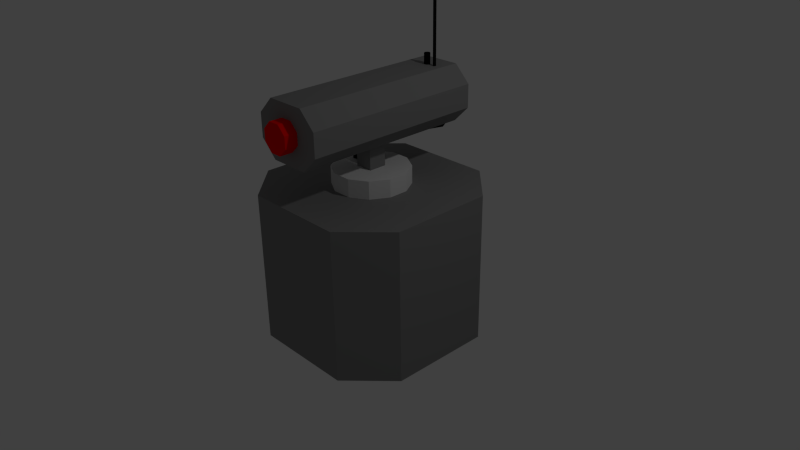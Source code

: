 # Source: testbot.blend  (saved by Blender 2.69.0; exported with 4.5.12 LTS)
import bpy
from mathutils import Matrix  # noqa: F401  (used for matrix-valued properties, if any)

bpy.ops.wm.read_factory_settings(use_empty=True)
scene = bpy.context.scene
scene.name = 'Scene'

# ---- collections
col_collection_1 = bpy.data.collections.new('Collection 1'); scene.collection.children.link(col_collection_1)

# ---- materials (node trees are filled in below, after node groups)
mat_material_002 = bpy.data.materials.new('Material.002')
mat_material_002.alpha_threshold = 0.0
mat_material_002.use_transparent_shadow = False
mat_material_002.diffuse_color = (0.005605, 0.005605, 0.005605, 1.0)
mat_material_002.roughness = 0.5
mat_material_002.line_color = (0.0, 0.0, 0.0, 1.0)
mat_material = bpy.data.materials.new('Material')
mat_material.alpha_threshold = 0.0
mat_material.use_transparent_shadow = False
mat_material.diffuse_color = (1.0, 0.0, 0.0, 1.0)
mat_material.roughness = 0.5
mat_material.line_color = (0.0, 0.0, 0.0, 1.0)
mat_material_001 = bpy.data.materials.new('Material.001')
mat_material_001.alpha_threshold = 0.0
mat_material_001.use_transparent_shadow = False
mat_material_001.diffuse_color = (0.2396, 0.2396, 0.2396, 1.0)
mat_material_001.roughness = 0.5
mat_material_001.line_color = (0.0, 0.0, 0.0, 1.0)
mat_material_003 = bpy.data.materials.new('Material.003')
mat_material_003.alpha_threshold = 0.0
mat_material_003.use_transparent_shadow = False
mat_material_003.roughness = 0.5
mat_material_003.line_color = (0.0, 0.0, 0.0, 1.0)

# ---- material node trees

# ---- world
world_world = bpy.data.worlds.new('World'); scene.world = world_world
world_world.color = (0.05088, 0.05088, 0.05088)
world_world.use_sun_shadow = False
world_world.sun_shadow_jitter_overblur = 0.0
world_world.cycles.sampling_method = 'MANUAL'
world_world.cycles.sample_map_resolution = 256

# ---- cameras
cam_camera = bpy.data.cameras.new('Camera')
cam_camera.clip_end = 100.0
cam_camera.lens = 35.0
cam_camera.sensor_width = 32.0
cam_camera.sensor_height = 18.0
cam_camera.ortho_scale = 7.314
cam_camera.dof.focus_distance = 0.0
cam_camera.dof.aperture_fstop = 128.0

# ---- lights
light_lamp = bpy.data.lights.new('Lamp', 'POINT')
light_lamp.transmission_factor = 0.0
light_lamp.cutoff_distance = 30.0
light_lamp.energy = 100.0
light_lamp.shadow_buffer_clip_start = 1.001
light_lamp.shadow_soft_size = 0.1
light_lamp.shadow_maximum_resolution = 0.006
light_lamp.use_absolute_resolution = True
light_lamp.cycles.use_multiple_importance_sampling = False

# ---- meshes
me_cylinder_007 = bpy.data.meshes.new('Cylinder.007')
me_cylinder_007.from_pydata([(0.0, 0.02, -1.0), (0.0, 0.02, 1.0), (0.01414, 0.01414, -1.0), (0.01414, 0.01414, 1.0), (0.02, -8.742e-10, -1.0), (0.02, -8.742e-10, 1.0), (0.01414, -0.01414, -1.0), (0.01414, -0.01414, 1.0), (-1.748e-09, -0.02, -1.0), (-1.748e-09, -0.02, 1.0), (-0.01414, -0.01414, -1.0), (-0.01414, -0.01414, 1.0), (-0.02, 2.385e-10, -1.0), (-0.02, 2.385e-10, 1.0), (-0.01414, 0.01414, -1.0), (-0.01414, 0.01414, 1.0)], [], [(0, 1, 3, 2), (2, 3, 5, 4), (4, 5, 7, 6), (6, 7, 9, 8), (8, 9, 11, 10), (10, 11, 13, 12), (3, 1, 15, 13, 11, 9, 7, 5), (14, 15, 1, 0), (12, 13, 15, 14), (0, 2, 4, 6, 8, 10, 12, 14)])
me_cylinder_007.materials.append(mat_material_002)
me_cylinder_007.use_remesh_preserve_volume = False
me_cylinder_007.use_remesh_preserve_attributes = False
me_cylinder_007.use_mirror_vertex_groups = False
me_cylinder_007.update()
me_cube_003 = bpy.data.meshes.new('Cube.003')
me_cube_003.from_pydata([(-0.12, -0.12, -0.2773), (-0.12, 0.12, -0.2773), (0.12, 0.12, -0.2773), (0.12, -0.12, -0.2773), (-0.12, -0.12, 0.09368), (-0.12, 0.12, 0.09368), (0.12, 0.12, 0.09368), (0.12, -0.12, 0.09368)], [], [(4, 5, 1, 0), (5, 6, 2, 1), (6, 7, 3, 2), (7, 4, 0, 3), (0, 1, 2, 3), (7, 6, 5, 4)])
me_cube_003.use_remesh_preserve_volume = False
me_cube_003.use_remesh_preserve_attributes = False
me_cube_003.use_mirror_vertex_groups = False
me_cube_003.update()
me_cylinder_006 = bpy.data.meshes.new('Cylinder.006')
me_cylinder_006.from_pydata([(0.0, 0.02, -1.0), (-0.004398, 0.01751, 0.1993), (0.01414, 0.01414, -1.0), (0.009283, 0.01185, 0.2502), (0.02, -8.742e-10, -1.0), (0.01457, -0.001975, 0.3013), (0.01414, -0.01414, -1.0), (0.008357, -0.01587, 0.3225), (-1.748e-09, -0.02, -1.0), (-0.005707, -0.0217, 0.3015), (-0.01414, -0.01414, -1.0), (-0.01939, -0.01604, 0.2505), (-0.02, 2.385e-10, -1.0), (-0.02467, -0.002211, 0.1995), (-0.01414, 0.01414, -1.0), (-0.01846, 0.01169, 0.1782), (-0.01941, 0.04642, 1.026), (-0.006324, 0.04144, 1.107), (-0.002498, 0.03018, 1.234), (-0.01018, 0.01924, 1.331), (-0.02486, 0.01502, 1.343), (-0.03795, 0.02, 1.262), (-0.04178, 0.03125, 1.136), (-0.0341, 0.0422, 1.038), (-0.02878, 0.09253, 1.236), (-0.0167, 0.0942, 1.348), (-0.01421, 0.09249, 1.534), (-0.02278, 0.0884, 1.685), (-0.03738, 0.08433, 1.712), (-0.04946, 0.08266, 1.601), (-0.05195, 0.08437, 1.415), (-0.04339, 0.08846, 1.264), (-0.03684, 0.1519, 1.064), (-0.02651, 0.1595, 1.164), (-0.02685, 0.1673, 1.323), (-0.03767, 0.1708, 1.45), (-0.05262, 0.1679, 1.47), (-0.06295, 0.1603, 1.371), (-0.06261, 0.1525, 1.211), (-0.05179, 0.149, 1.084), (-0.04293, 0.1816, 0.3534), (-0.03437, 0.1932, 0.3998), (-0.03722, 0.2067, 0.4576), (-0.04983, 0.2141, 0.4929), (-0.06479, 0.2112, 0.485), (-0.07336, 0.1996, 0.4385), (-0.0705, 0.1861, 0.3807), (-0.0579, 0.1787, 0.3454), (-0.0476, 0.1697, -0.615), (-0.03957, 0.1818, -0.6533), (-0.04305, 0.1955, -0.6979), (-0.05599, 0.2026, -0.7229), (-0.07082, 0.199, -0.7134), (-0.07884, 0.1869, -0.6751), (-0.07537, 0.1733, -0.6304), (-0.06243, 0.1661, -0.6055), (-0.05143, 0.1307, -2.027), (-0.04044, 0.1438, -2.059), (-0.04351, 0.1574, -2.111), (-0.05622, 0.1646, -2.152), (-0.07112, 0.1612, -2.158), (-0.07949, 0.1491, -2.126), (-0.07642, 0.1355, -2.074), (-0.06371, 0.1283, -2.033), (-0.05135, 0.1057, -3.683), (-0.04312, 0.1181, -3.685), (-0.04641, 0.1323, -3.686), (-0.05928, 0.1398, -3.684), (-0.07419, 0.1364, -3.681), (-0.08242, 0.124, -3.679), (-0.07914, 0.1099, -3.678), (-0.06627, 0.1023, -3.68), (-0.04217, 0.1094, -5.174), (-0.03394, 0.1218, -5.175), (-0.03722, 0.1359, -5.174), (-0.05009, 0.1435, -5.17), (-0.06501, 0.1401, -5.167), (-0.07323, 0.1277, -5.166), (-0.06995, 0.1135, -5.167), (-0.05708, 0.106, -5.171), (-0.04608, 0.1163, -5.823), (-0.03775, 0.1284, -5.795), (-0.04082, 0.1421, -5.744), (-0.05349, 0.1492, -5.698), (-0.06835, 0.1456, -5.686), (-0.07668, 0.1334, -5.714), (-0.07361, 0.1198, -5.766), (-0.06093, 0.1127, -5.811), (-0.05439, 0.1342, -6.469), (-0.04571, 0.1456, -6.413), (-0.04816, 0.1577, -6.314), (-0.0603, 0.1635, -6.229), (-0.07502, 0.1596, -6.209), (-0.0837, 0.1483, -6.265), (-0.08125, 0.1362, -6.364), (-0.06911, 0.1304, -6.449), (-0.06944, 0.1691, -6.881), (-0.05967, 0.1778, -6.788), (-0.06021, 0.1853, -6.626), (-0.07074, 0.1872, -6.489), (-0.08509, 0.1825, -6.459), (-0.09486, 0.1738, -6.552), (-0.09432, 0.1663, -6.715), (-0.08379, 0.1644, -6.851), (-0.08541, 0.2072, -7.077), (-0.07481, 0.2139, -6.972), (-0.07391, 0.2179, -6.79), (-0.08323, 0.2169, -6.638), (-0.09731, 0.2115, -6.604), (-0.1079, 0.2048, -6.71), (-0.1088, 0.2008, -6.892), (-0.0995, 0.2018, -7.044), (-0.1014, 0.2456, -7.091), (-0.09001, 0.2504, -6.983), (-0.08781, 0.2513, -6.795), (-0.09611, 0.2478, -6.639), (-0.1101, 0.242, -6.606), (-0.1215, 0.2373, -6.715), (-0.1237, 0.2364, -6.902), (-0.1154, 0.2398, -7.058)], [], [(0, 1, 3, 2), (2, 3, 5, 4), (4, 5, 7, 6), (6, 7, 9, 8), (8, 9, 11, 10), (10, 11, 13, 12), (1, 15, 23, 16), (14, 15, 1, 0), (12, 13, 15, 14), (0, 2, 4, 6, 8, 10, 12, 14), (16, 23, 31, 24), (15, 13, 22, 23), (13, 11, 21, 22), (11, 9, 20, 21), (9, 7, 19, 20), (7, 5, 18, 19), (5, 3, 17, 18), (3, 1, 16, 17), (24, 31, 39, 32), (23, 22, 30, 31), (22, 21, 29, 30), (21, 20, 28, 29), (20, 19, 27, 28), (19, 18, 26, 27), (18, 17, 25, 26), (17, 16, 24, 25), (32, 39, 47, 40), (31, 30, 38, 39), (30, 29, 37, 38), (29, 28, 36, 37), (28, 27, 35, 36), (27, 26, 34, 35), (26, 25, 33, 34), (25, 24, 32, 33), (40, 47, 55, 48), (39, 38, 46, 47), (38, 37, 45, 46), (37, 36, 44, 45), (36, 35, 43, 44), (35, 34, 42, 43), (34, 33, 41, 42), (33, 32, 40, 41), (48, 55, 63, 56), (47, 46, 54, 55), (46, 45, 53, 54), (45, 44, 52, 53), (44, 43, 51, 52), (43, 42, 50, 51), (42, 41, 49, 50), (41, 40, 48, 49), (56, 63, 71, 64), (55, 54, 62, 63), (54, 53, 61, 62), (53, 52, 60, 61), (52, 51, 59, 60), (51, 50, 58, 59), (50, 49, 57, 58), (49, 48, 56, 57), (64, 71, 79, 72), (63, 62, 70, 71), (62, 61, 69, 70), (61, 60, 68, 69), (60, 59, 67, 68), (59, 58, 66, 67), (58, 57, 65, 66), (57, 56, 64, 65), (72, 79, 87, 80), (71, 70, 78, 79), (70, 69, 77, 78), (69, 68, 76, 77), (68, 67, 75, 76), (67, 66, 74, 75), (66, 65, 73, 74), (65, 64, 72, 73), (80, 87, 95, 88), (79, 78, 86, 87), (78, 77, 85, 86), (77, 76, 84, 85), (76, 75, 83, 84), (75, 74, 82, 83), (74, 73, 81, 82), (73, 72, 80, 81), (88, 95, 103, 96), (87, 86, 94, 95), (86, 85, 93, 94), (85, 84, 92, 93), (84, 83, 91, 92), (83, 82, 90, 91), (82, 81, 89, 90), (81, 80, 88, 89), (96, 103, 111, 104), (95, 94, 102, 103), (94, 93, 101, 102), (93, 92, 100, 101), (92, 91, 99, 100), (91, 90, 98, 99), (90, 89, 97, 98), (89, 88, 96, 97), (104, 111, 119, 112), (103, 102, 110, 111), (102, 101, 109, 110), (101, 100, 108, 109), (100, 99, 107, 108), (99, 98, 106, 107), (98, 97, 105, 106), (97, 96, 104, 105), (113, 112, 119, 118, 117, 116, 115, 114), (111, 110, 118, 119), (110, 109, 117, 118), (109, 108, 116, 117), (108, 107, 115, 116), (107, 106, 114, 115), (106, 105, 113, 114), (105, 104, 112, 113)])
me_cylinder_006.materials.append(mat_material_002)
me_cylinder_006.use_remesh_preserve_volume = False
me_cylinder_006.use_remesh_preserve_attributes = False
me_cylinder_006.use_mirror_vertex_groups = False
me_cylinder_006.update()
me_cube_002 = bpy.data.meshes.new('Cube.002')
me_cube_002.from_pydata([(-0.12, -0.12, -0.2773), (-0.12, 0.12, -0.2773), (0.12, 0.12, -0.2773), (0.12, -0.12, -0.2773), (-0.12, -0.12, 0.09368), (-0.12, 0.12, 0.09368), (0.12, 0.12, 0.09368), (0.12, -0.12, 0.09368)], [], [(4, 5, 1, 0), (5, 6, 2, 1), (6, 7, 3, 2), (7, 4, 0, 3), (0, 1, 2, 3), (7, 6, 5, 4)])
me_cube_002.use_remesh_preserve_volume = False
me_cube_002.use_remesh_preserve_attributes = False
me_cube_002.use_mirror_vertex_groups = False
me_cube_002.update()
me_cylinder_005 = bpy.data.meshes.new('Cylinder.005')
me_cylinder_005.from_pydata([(0.0, 0.02, -1.0), (0.0002357, 0.01943, 0.1608), (0.01414, 0.01414, -1.0), (0.01424, 0.01391, 0.1971), (0.02, -8.742e-10, -1.0), (0.0199, 0.0002357, 0.2485), (0.01414, -0.01414, -1.0), (0.01391, -0.01357, 0.2848), (-1.748e-09, -0.02, -1.0), (-0.0002357, -0.01943, 0.2848), (-0.01414, -0.01414, -1.0), (-0.01424, -0.01391, 0.2485), (-0.02, 2.385e-10, -1.0), (-0.0199, -0.0002356, 0.1971), (-0.01414, 0.01414, -1.0), (-0.01391, 0.01357, 0.1608), (-0.005444, 0.0522, 0.8905), (0.008127, 0.04743, 0.9589), (0.01277, 0.03651, 1.086), (0.00576, 0.02584, 1.196), (-0.008792, 0.02168, 1.226), (-0.02236, 0.02645, 1.158), (-0.027, 0.03737, 1.031), (-0.02, 0.04804, 0.9204), (-0.00482, 0.1025, 1.11), (0.007264, 0.1041, 1.222), (0.009752, 0.1024, 1.407), (0.001186, 0.09832, 1.558), (-0.01342, 0.09425, 1.586), (-0.0255, 0.09259, 1.474), (-0.02799, 0.0943, 1.289), (-0.01942, 0.09839, 1.138), (-0.01031, 0.1609, 0.9613), (0.0006438, 0.167, 1.067), (0.001329, 0.1723, 1.243), (-0.008659, 0.1738, 1.387), (-0.02347, 0.1706, 1.414), (-0.03443, 0.1645, 1.309), (-0.03511, 0.1591, 1.133), (-0.02512, 0.1576, 0.9888), (-0.02083, 0.1922, 0.3679), (-0.01073, 0.202, 0.4315), (-0.01171, 0.2147, 0.5208), (-0.0232, 0.223, 0.5836), (-0.03847, 0.2219, 0.5831), (-0.04857, 0.2121, 0.5195), (-0.04759, 0.1993, 0.4301), (-0.0361, 0.1911, 0.3673), (-0.02777, 0.203, -0.3814), (-0.01834, 0.2144, -0.4057), (-0.02015, 0.2287, -0.4215), (-0.03213, 0.2376, -0.4197), (-0.04727, 0.2359, -0.4012), (-0.0567, 0.2245, -0.3769), (-0.0549, 0.2102, -0.3611), (-0.04292, 0.2012, -0.3629), (-0.03701, 0.1847, -2.196), (-0.02879, 0.1971, -2.199), (-0.03207, 0.2112, -2.199), (-0.04494, 0.2188, -2.198), (-0.05986, 0.2154, -2.195), (-0.06808, 0.203, -2.192), (-0.0648, 0.1888, -2.192), (-0.05193, 0.1813, -2.193), (-0.0369, 0.1846, -3.683), (-0.02867, 0.197, -3.685), (-0.03196, 0.2112, -3.686), (-0.04483, 0.2187, -3.684), (-0.05974, 0.2153, -3.681), (-0.06797, 0.2029, -3.679), (-0.06469, 0.1888, -3.678), (-0.05182, 0.1812, -3.68), (-0.02887, 0.1911, -5.196), (-0.02064, 0.2035, -5.188), (-0.0239, 0.2175, -5.169), (-0.03674, 0.225, -5.151), (-0.05164, 0.2216, -5.145), (-0.05987, 0.2092, -5.154), (-0.05662, 0.1951, -5.172), (-0.04378, 0.1876, -5.19), (-0.03266, 0.1977, -5.919), (-0.02432, 0.2098, -5.891), (-0.0274, 0.2234, -5.839), (-0.04007, 0.2305, -5.794), (-0.05493, 0.227, -5.782), (-0.06326, 0.2148, -5.81), (-0.06019, 0.2012, -5.862), (-0.04751, 0.1941, -5.907), (-0.04003, 0.2134, -6.469), (-0.03135, 0.2247, -6.413), (-0.0338, 0.2368, -6.314), (-0.04594, 0.2426, -6.229), (-0.06066, 0.2387, -6.209), (-0.06934, 0.2274, -6.265), (-0.06689, 0.2153, -6.364), (-0.05475, 0.2095, -6.449), (-0.05415, 0.246, -6.881), (-0.04438, 0.2547, -6.788), (-0.04492, 0.2622, -6.626), (-0.05545, 0.2641, -6.489), (-0.0698, 0.2593, -6.459), (-0.07957, 0.2506, -6.552), (-0.07903, 0.2431, -6.715), (-0.0685, 0.2412, -6.851), (-0.07013, 0.2841, -7.077), (-0.05953, 0.2908, -6.972), (-0.05862, 0.2948, -6.79), (-0.06794, 0.2938, -6.638), (-0.08202, 0.2883, -6.604), (-0.09262, 0.2817, -6.71), (-0.09353, 0.2777, -6.892), (-0.08421, 0.2787, -7.044), (-0.08613, 0.3225, -7.091), (-0.07472, 0.3272, -6.983), (-0.07252, 0.3281, -6.795), (-0.08083, 0.3247, -6.639), (-0.09477, 0.3189, -6.606), (-0.1062, 0.3142, -6.715), (-0.1084, 0.3133, -6.902), (-0.1001, 0.3167, -7.058)], [], [(0, 1, 3, 2), (2, 3, 5, 4), (4, 5, 7, 6), (6, 7, 9, 8), (8, 9, 11, 10), (10, 11, 13, 12), (1, 15, 23, 16), (14, 15, 1, 0), (12, 13, 15, 14), (0, 2, 4, 6, 8, 10, 12, 14), (16, 23, 31, 24), (15, 13, 22, 23), (13, 11, 21, 22), (11, 9, 20, 21), (9, 7, 19, 20), (7, 5, 18, 19), (5, 3, 17, 18), (3, 1, 16, 17), (24, 31, 39, 32), (23, 22, 30, 31), (22, 21, 29, 30), (21, 20, 28, 29), (20, 19, 27, 28), (19, 18, 26, 27), (18, 17, 25, 26), (17, 16, 24, 25), (32, 39, 47, 40), (31, 30, 38, 39), (30, 29, 37, 38), (29, 28, 36, 37), (28, 27, 35, 36), (27, 26, 34, 35), (26, 25, 33, 34), (25, 24, 32, 33), (40, 47, 55, 48), (39, 38, 46, 47), (38, 37, 45, 46), (37, 36, 44, 45), (36, 35, 43, 44), (35, 34, 42, 43), (34, 33, 41, 42), (33, 32, 40, 41), (48, 55, 63, 56), (47, 46, 54, 55), (46, 45, 53, 54), (45, 44, 52, 53), (44, 43, 51, 52), (43, 42, 50, 51), (42, 41, 49, 50), (41, 40, 48, 49), (56, 63, 71, 64), (55, 54, 62, 63), (54, 53, 61, 62), (53, 52, 60, 61), (52, 51, 59, 60), (51, 50, 58, 59), (50, 49, 57, 58), (49, 48, 56, 57), (64, 71, 79, 72), (63, 62, 70, 71), (62, 61, 69, 70), (61, 60, 68, 69), (60, 59, 67, 68), (59, 58, 66, 67), (58, 57, 65, 66), (57, 56, 64, 65), (72, 79, 87, 80), (71, 70, 78, 79), (70, 69, 77, 78), (69, 68, 76, 77), (68, 67, 75, 76), (67, 66, 74, 75), (66, 65, 73, 74), (65, 64, 72, 73), (80, 87, 95, 88), (79, 78, 86, 87), (78, 77, 85, 86), (77, 76, 84, 85), (76, 75, 83, 84), (75, 74, 82, 83), (74, 73, 81, 82), (73, 72, 80, 81), (88, 95, 103, 96), (87, 86, 94, 95), (86, 85, 93, 94), (85, 84, 92, 93), (84, 83, 91, 92), (83, 82, 90, 91), (82, 81, 89, 90), (81, 80, 88, 89), (96, 103, 111, 104), (95, 94, 102, 103), (94, 93, 101, 102), (93, 92, 100, 101), (92, 91, 99, 100), (91, 90, 98, 99), (90, 89, 97, 98), (89, 88, 96, 97), (104, 111, 119, 112), (103, 102, 110, 111), (102, 101, 109, 110), (101, 100, 108, 109), (100, 99, 107, 108), (99, 98, 106, 107), (98, 97, 105, 106), (97, 96, 104, 105), (113, 112, 119, 118, 117, 116, 115, 114), (111, 110, 118, 119), (110, 109, 117, 118), (109, 108, 116, 117), (108, 107, 115, 116), (107, 106, 114, 115), (106, 105, 113, 114), (105, 104, 112, 113)])
me_cylinder_005.materials.append(mat_material_002)
me_cylinder_005.use_remesh_preserve_volume = False
me_cylinder_005.use_remesh_preserve_attributes = False
me_cylinder_005.use_mirror_vertex_groups = False
me_cylinder_005.update()
me_cylinder_004 = bpy.data.meshes.new('Cylinder.004')
me_cylinder_004.from_pydata([(0.0, 0.02, -1.0), (0.0, 0.02, 1.0), (0.01414, 0.01414, -1.0), (0.01414, 0.01414, 1.0), (0.02, -8.742e-10, -1.0), (0.02, -8.742e-10, 1.0), (0.01414, -0.01414, -1.0), (0.01414, -0.01414, 1.0), (-1.748e-09, -0.02, -1.0), (-1.748e-09, -0.02, 1.0), (-0.01414, -0.01414, -1.0), (-0.01414, -0.01414, 1.0), (-0.02, 2.385e-10, -1.0), (-0.02, 2.385e-10, 1.0), (-0.01414, 0.01414, -1.0), (-0.01414, 0.01414, 1.0)], [], [(0, 1, 3, 2), (2, 3, 5, 4), (4, 5, 7, 6), (6, 7, 9, 8), (8, 9, 11, 10), (10, 11, 13, 12), (3, 1, 15, 13, 11, 9, 7, 5), (14, 15, 1, 0), (12, 13, 15, 14), (0, 2, 4, 6, 8, 10, 12, 14)])
me_cylinder_004.materials.append(mat_material_002)
me_cylinder_004.use_remesh_preserve_volume = False
me_cylinder_004.use_remesh_preserve_attributes = False
me_cylinder_004.use_mirror_vertex_groups = False
me_cylinder_004.update()
me_cylinder_003 = bpy.data.meshes.new('Cylinder.003')
me_cylinder_003.from_pydata([(0.0, 0.2, -0.1), (0.0, 0.2, 0.1), (0.1414, 0.1414, -0.1), (0.1414, 0.1414, 0.1), (0.2, -8.742e-09, -0.1), (0.2, -8.742e-09, 0.1), (0.1414, -0.1414, -0.1), (0.1414, -0.1414, 0.1), (-1.748e-08, -0.2, -0.1), (-1.748e-08, -0.2, 0.1), (-0.1414, -0.1414, -0.1), (-0.1414, -0.1414, 0.1), (-0.2, 2.385e-09, -0.1), (-0.2, 2.385e-09, 0.1), (-0.1414, 0.1414, -0.1), (-0.1414, 0.1414, 0.1)], [], [(0, 1, 3, 2), (2, 3, 5, 4), (4, 5, 7, 6), (6, 7, 9, 8), (8, 9, 11, 10), (10, 11, 13, 12), (3, 1, 15, 13, 11, 9, 7, 5), (14, 15, 1, 0), (12, 13, 15, 14), (0, 2, 4, 6, 8, 10, 12, 14)])
me_cylinder_003.materials.append(mat_material)
me_cylinder_003.use_remesh_preserve_volume = False
me_cylinder_003.use_remesh_preserve_attributes = False
me_cylinder_003.use_mirror_vertex_groups = False
me_cylinder_003.update()
me_cylinder_002 = bpy.data.meshes.new('Cylinder.002')
me_cylinder_002.from_pydata([(0.04619, 0.2191, -1.0), (0.04619, 0.2191, 1.0), (0.1876, 0.1606, -1.0), (0.1876, 0.1606, 1.0), (0.2462, 0.01913, -1.0), (0.2462, 0.01913, 1.0), (0.1876, -0.1223, -1.0), (0.1876, -0.1223, 1.0), (-0.05543, -0.223, -1.0), (-0.05543, -0.223, 1.0), (-0.1969, -0.1644, -1.0), (-0.1969, -0.1644, 1.0), (-0.2554, -0.02296, -1.0), (-0.2554, -0.02296, 1.0), (-0.1969, 0.1185, -1.0), (-0.1969, 0.1185, 1.0)], [], [(0, 1, 3, 2), (2, 3, 5, 4), (4, 5, 7, 6), (6, 7, 9, 8), (8, 9, 11, 10), (10, 11, 13, 12), (3, 1, 15, 13, 11, 9, 7, 5), (14, 15, 1, 0), (12, 13, 15, 14), (0, 2, 4, 6, 8, 10, 12, 14)])
me_cylinder_002.materials.append(mat_material_001)
me_cylinder_002.use_remesh_preserve_volume = False
me_cylinder_002.use_remesh_preserve_attributes = False
me_cylinder_002.use_mirror_vertex_groups = False
me_cylinder_002.update()
me_cube_001 = bpy.data.meshes.new('Cube.001')
me_cube_001.from_pydata([(-0.12, -0.12, -0.12), (-0.12, 0.12, -0.12), (0.12, 0.12, -0.12), (0.12, -0.12, -0.12), (-0.12, -0.12, 0.4053), (-0.12, 0.12, 0.4053), (0.12, 0.12, 0.4053), (0.12, -0.12, 0.4053)], [], [(4, 5, 1, 0), (5, 6, 2, 1), (6, 7, 3, 2), (7, 4, 0, 3), (0, 1, 2, 3), (7, 6, 5, 4)])
me_cube_001.materials.append(mat_material_001)
me_cube_001.use_remesh_preserve_volume = False
me_cube_001.use_remesh_preserve_attributes = False
me_cube_001.use_mirror_vertex_groups = False
me_cube_001.update()
me_cylinder_001 = bpy.data.meshes.new('Cylinder.001')
me_cylinder_001.from_pydata([(0.0, 0.5, -0.125), (0.0, 0.5, 0.125), (0.25, 0.433, -0.125), (0.25, 0.433, 0.125), (0.433, 0.25, -0.125), (0.433, 0.25, 0.125), (0.5, -2.186e-08, -0.125), (0.5, -2.186e-08, 0.125), (0.433, -0.25, -0.125), (0.433, -0.25, 0.125), (0.25, -0.433, -0.125), (0.25, -0.433, 0.125), (7.55e-08, -0.5, -0.125), (7.55e-08, -0.5, 0.125), (-0.25, -0.433, -0.125), (-0.25, -0.433, 0.125), (-0.433, -0.25, -0.125), (-0.433, -0.25, 0.125), (-0.5, -2.325e-07, -0.125), (-0.5, -2.325e-07, 0.125), (-0.433, 0.25, -0.125), (-0.433, 0.25, 0.125), (-0.25, 0.433, -0.125), (-0.25, 0.433, 0.125)], [], [(0, 1, 3, 2), (2, 3, 5, 4), (4, 5, 7, 6), (6, 7, 9, 8), (8, 9, 11, 10), (10, 11, 13, 12), (12, 13, 15, 14), (14, 15, 17, 16), (16, 17, 19, 18), (18, 19, 21, 20), (3, 1, 23, 21, 19, 17, 15, 13, 11, 9, 7, 5), (22, 23, 1, 0), (20, 21, 23, 22), (0, 2, 4, 6, 8, 10, 12, 14, 16, 18, 20, 22)])
me_cylinder_001.materials.append(mat_material_003)
me_cylinder_001.use_remesh_preserve_volume = False
me_cylinder_001.use_remesh_preserve_attributes = False
me_cylinder_001.use_mirror_vertex_groups = False
me_cylinder_001.update()
me_cylinder = bpy.data.meshes.new('Cylinder')
me_cylinder.from_pydata([(-0.1624, 1.392, -1.0), (-0.1624, 1.392, 1.0), (1.099, 0.8695, -1.0), (1.099, 0.8695, 1.0), (1.392, 0.1624, -1.0), (1.392, 0.1624, 1.0), (0.8695, -1.099, -1.0), (0.8695, -1.099, 1.0), (0.1624, -1.392, -1.0), (0.1624, -1.392, 1.0), (-1.099, -0.8695, -1.0), (-1.099, -0.8695, 1.0), (-1.392, -0.1624, -1.0), (-1.392, -0.1624, 1.0), (-0.8695, 1.099, -1.0), (-0.8695, 1.099, 1.0)], [], [(0, 1, 3, 2), (2, 3, 5, 4), (4, 5, 7, 6), (6, 7, 9, 8), (8, 9, 11, 10), (10, 11, 13, 12), (3, 1, 15, 13, 11, 9, 7, 5), (14, 15, 1, 0), (12, 13, 15, 14), (0, 2, 4, 6, 8, 10, 12, 14)])
me_cylinder.materials.append(mat_material_001)
me_cylinder.use_remesh_preserve_volume = False
me_cylinder.use_remesh_preserve_attributes = False
me_cylinder.use_mirror_vertex_groups = False
me_cylinder.update()

# ---- objects
ob_cylinder_007 = bpy.data.objects.new('Cylinder.007', me_cylinder_007)
ob_cube_002 = bpy.data.objects.new('Cube.002', me_cube_003)
ob_cylinder_006 = bpy.data.objects.new('Cylinder.006', me_cylinder_006)
ob_cube_001 = bpy.data.objects.new('Cube.001', me_cube_002)
ob_cylinder_005 = bpy.data.objects.new('Cylinder.005', me_cylinder_005)
ob_cylinder_004 = bpy.data.objects.new('Cylinder.004', me_cylinder_004)
ob_cylinder_003 = bpy.data.objects.new('Cylinder.003', me_cylinder_003)
ob_cylinder_002 = bpy.data.objects.new('Cylinder.002', me_cylinder_002)
ob_cube = bpy.data.objects.new('Cube', me_cube_001)
ob_cylinder_001 = bpy.data.objects.new('Cylinder.001', me_cylinder_001)
ob_cylinder = bpy.data.objects.new('Cylinder', me_cylinder)
ob_lamp = bpy.data.objects.new('Lamp', light_lamp)
ob_camera = bpy.data.objects.new('Camera', cam_camera)

# ---- transforms, parenting, visibility, modifiers, constraints
ob_cylinder_007.location = (0.0164, 0.9437, 2.348)
ob_cylinder_007.scale = (1.959, 1.959, 0.1078)
ob_cylinder_007.lineart.crease_threshold = 0.0
ob_cube_002.location = (-0.2241, 0.05565, 1.137)
ob_cube_002.rotation_euler = (-1.571, -2.22e-16, 2.22e-16)
ob_cube_002.scale = (1.0, 1.0, 0.6317)
ob_cube_002.lineart.crease_threshold = 0.0
ob_cylinder_006.location = (-0.2651, 1.337, 1.869)
ob_cylinder_006.rotation_euler = (-1.571, -0.3927, 1.418e-08)
ob_cylinder_006.scale = (2.539, 2.539, 0.1939)
ob_cylinder_006.lineart.crease_threshold = 0.0
ob_cube_001.location = (-0.2655, 1.148, 2.038)
ob_cube_001.lineart.crease_threshold = 0.0
ob_cylinder_005.location = (-0.2651, 1.337, 2.042)
ob_cylinder_005.rotation_euler = (-1.571, -0.3927, 1.418e-08)
ob_cylinder_005.scale = (2.539, 2.539, 0.1939)
ob_cylinder_005.lineart.crease_threshold = 0.0
ob_cylinder_004.location = (0.1426, 0.9437, 3.24)
ob_cylinder_004.lineart.crease_threshold = 0.0
ob_cylinder_003.location = (-0.008294, -1.279, 1.944)
ob_cylinder_003.rotation_euler = (1.571, 0.3927, -1.418e-08)
ob_cylinder_003.lineart.crease_threshold = 0.0
ob_cylinder_002.location = (0.0, 5.836e-08, 1.944)
ob_cylinder_002.rotation_euler = (1.571, 0.3927, -1.418e-08)
ob_cylinder_002.scale = (2.0, 2.0, 1.209)
ob_cylinder_002.lineart.crease_threshold = 0.0
ob_cube.location = (0.0, 0.0, 1.303)
ob_cube.lineart.crease_threshold = 0.0
ob_cylinder_001.location = (0.0, 0.0, 1.109)
ob_cylinder_001.rotation_euler = (0.0, 0.0, 0.2618)
ob_cylinder_001.lineart.crease_threshold = 0.0
ob_cylinder.location = (0.0, 0.0, 0.0)
ob_cylinder.rotation_euler = (0.0, 0.0, 0.3927)
ob_cylinder.lineart.crease_threshold = 0.0
ob_lamp.location = (4.076, 1.005, 5.904)
ob_lamp.rotation_euler = (0.6503, 0.05522, 1.866)
ob_lamp.lock_rotations_4d = False
ob_lamp.empty_display_type = 'ARROWS'
ob_lamp.color = (0.0, 0.0, 0.0, 0.0)
ob_lamp.lineart.crease_threshold = 0.0
ob_camera.location = (7.481, -6.508, 5.344)
ob_camera.rotation_euler = (1.109, 0.01082, 0.8149)
ob_camera.lock_rotations_4d = False
ob_camera.empty_display_type = 'ARROWS'
ob_camera.color = (0.0, 0.0, 0.0, 0.0)
ob_camera.display_type = 'WIRE'
ob_camera.lineart.crease_threshold = 0.0

# ---- collection membership
col_collection_1.objects.link(ob_cylinder_007)
col_collection_1.objects.link(ob_cube_002)
col_collection_1.objects.link(ob_cylinder_006)
col_collection_1.objects.link(ob_cube_001)
col_collection_1.objects.link(ob_cylinder_005)
col_collection_1.objects.link(ob_cylinder_004)
col_collection_1.objects.link(ob_cylinder_003)
col_collection_1.objects.link(ob_cylinder_002)
col_collection_1.objects.link(ob_cube)
col_collection_1.objects.link(ob_cylinder_001)
col_collection_1.objects.link(ob_cylinder)
col_collection_1.objects.link(ob_lamp)
col_collection_1.objects.link(ob_camera)

# ---- scene / render settings (as saved in the file)
scene.camera = ob_camera
scene.frame_start = 1; scene.frame_end = 250; scene.frame_set(0)
scene.render.engine = 'BLENDER_EEVEE_NEXT'
scene.render.image_settings.compression = 90
scene.render.resolution_percentage = 50
scene.render.dither_intensity = 0.0
scene.cycles.use_denoising = False
scene.cycles.samples = 10
scene.cycles.sampling_pattern = 'TABULATED_SOBOL'
scene.cycles.light_sampling_threshold = 0.0
scene.cycles.use_adaptive_sampling = False
scene.cycles.use_light_tree = False
scene.cycles.blur_glossy = 0.0
scene.cycles.volume_bounces = 1
scene.cycles.pixel_filter_type = 'GAUSSIAN'
scene.cycles.sample_clamp_indirect = 0.0
scene.view_settings.view_transform = 'Standard'
bpy.context.view_layer.update()

